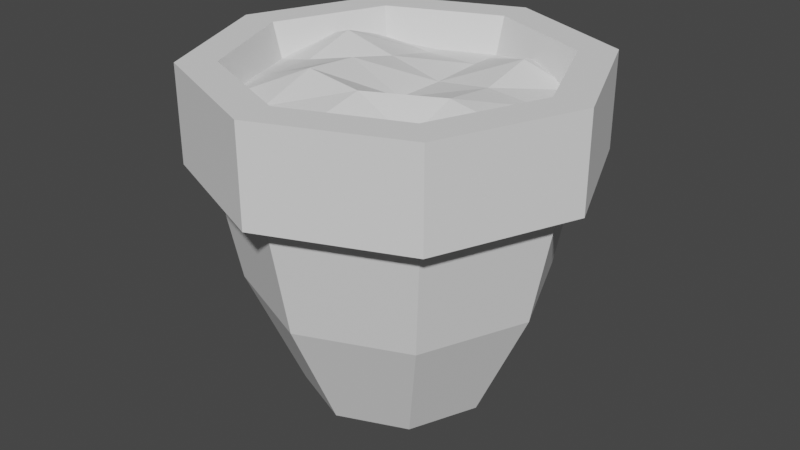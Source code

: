 # Source: potLarge.blend  (saved by Blender 3.1.7; exported with 4.5.12 LTS)
import bpy
from mathutils import Matrix  # noqa: F401  (used for matrix-valued properties, if any)

bpy.ops.wm.read_factory_settings(use_empty=True)
scene = bpy.context.scene
scene.name = 'Scene'

# ---- world
world_world = bpy.data.worlds.new('World'); scene.world = world_world
world_world.use_nodes = True; world_world.node_tree.nodes.clear()
_N = world_world.node_tree.nodes; _L = world_world.node_tree.links
n0 = _N.new('ShaderNodeOutputWorld'); n0.name = 'World Output'; n0.location = (300, 300)
n1 = _N.new('ShaderNodeBackground'); n1.name = 'Background'; n1.location = (10, 300)
n1.inputs[0].default_value = (0.05088, 0.05088, 0.05088, 1.0)
_L.new(n1.outputs[0], n0.inputs[0])
n0.is_active_output = True
world_world.color = (0.05088, 0.05088, 0.05088)
world_world.use_sun_shadow = False
world_world.sun_shadow_jitter_overblur = 0.0

# ---- meshes
me_cylinder_001 = bpy.data.meshes.new('Cylinder.001')
me_cylinder_001.from_pydata([(-3.329e-09, 0.1715, -0.3), (-1.58e-09, 0.2857, 0.3), (0.1213, 0.1213, -0.3), (0.202, 0.202, 0.3), (0.1715, -1.082e-08, -0.3), (0.2857, -1.307e-08, 0.3), (0.1213, -0.1213, -0.3), (0.202, -0.202, 0.3), (-1.832e-08, -0.1715, -0.3), (-2.656e-08, -0.2857, 0.3), (-0.1213, -0.1213, -0.3), (-0.202, -0.202, 0.3), (-0.1715, -1.284e-09, -0.3), (-0.2857, 2.824e-09, 0.3), (-0.1213, 0.1213, -0.3), (-0.202, 0.202, 0.3), (0.0, 0.31, 0.1273), (0.2192, 0.2192, 0.1273), (0.31, -1.355e-08, 0.1273), (0.2192, -0.2192, 0.1273), (-2.71e-08, -0.31, 0.1273), (-0.2192, -0.2192, 0.1273), (-0.31, 3.697e-09, 0.1273), (-0.2192, 0.2192, 0.1273), (0.1898, 0.1898, -0.08636), (0.2684, -1.273e-08, -0.08636), (0.1898, -0.1898, -0.08636), (-2.446e-08, -0.2684, -0.08636), (-0.1898, -0.1898, -0.08636), (-0.2684, 2.201e-09, -0.08636), (-0.1898, 0.1898, -0.08636), (-1e-09, 0.2684, -0.08636), (0.2495, 0.2495, 0.3), (-1.761e-09, 0.3529, 0.3), (-1.761e-09, 0.3529, 0.1273), (0.3529, -1.443e-08, 0.3), (0.2495, -0.2495, 0.3), (-2.886e-08, -0.3529, 0.3), (-0.2495, -0.2495, 0.3), (-0.3529, 1.055e-09, 0.3), (-0.2495, 0.2495, 0.3), (0.2495, 0.2495, 0.1273), (0.3529, -1.443e-08, 0.1273), (0.2495, -0.2495, 0.1273), (-2.886e-08, -0.3529, 0.1273), (-0.2495, -0.2495, 0.1273), (-0.3529, 1.055e-09, 0.1273), (-0.2495, 0.2495, 0.1273), (0.1196, 0.1196, -0.1028), (-2.456e-09, 0.1691, -0.1028), (0.1691, -1.078e-08, -0.1028), (0.1196, -0.1196, -0.1028), (-1.724e-08, -0.1691, -0.1028), (-0.1196, -0.1196, -0.1028), (-0.1691, -1.37e-09, -0.1028), (-0.1196, 0.1196, -0.1028)], [], [(9, 11, 38, 37), (20, 19, 43, 44), (21, 20, 44, 45), (13, 15, 40, 39), (3, 5, 35, 32), (22, 21, 45, 46), (5, 3, 48, 50), (7, 9, 37, 36), (23, 22, 46, 47), (0, 2, 4, 6, 8, 10, 12, 14), (30, 23, 16, 31), (29, 22, 23, 30), (28, 21, 22, 29), (27, 20, 21, 28), (26, 19, 20, 27), (25, 18, 19, 26), (24, 17, 18, 25), (31, 16, 17, 24), (0, 31, 24, 2), (2, 24, 25, 4), (4, 25, 26, 6), (6, 26, 27, 8), (8, 27, 28, 10), (10, 28, 29, 12), (12, 29, 30, 14), (14, 30, 31, 0), (34, 33, 32, 41), (41, 32, 35, 42), (42, 35, 36, 43), (43, 36, 37, 44), (44, 37, 38, 45), (45, 38, 39, 46), (46, 39, 40, 47), (47, 40, 33, 34), (19, 18, 42, 43), (5, 7, 36, 35), (15, 1, 33, 40), (18, 17, 41, 42), (1, 3, 32, 33), (17, 16, 34, 41), (11, 13, 39, 38), (16, 23, 47, 34), (48, 49, 55, 54, 53, 52, 51, 50), (11, 9, 52, 53), (1, 15, 55, 49), (3, 1, 49, 48), (7, 5, 50, 51), (13, 11, 53, 54), (9, 7, 51, 52), (15, 13, 54, 55)])
_uv = me_cylinder_001.uv_layers.new(name='UVMap')
_uv.uv.foreach_set('vector', [0.1542, 0.8829, 0.211, 0.8435, 0.2235, 0.8587, 0.1621, 0.8997, 0.06475, 0.2217, 0.04352, 0.3371, 0.02434, 0.3375, 0.04781, 0.2144, 0.126, 0.1257, 0.06475, 0.2217, 0.04781, 0.2144, 0.1135, 0.1132, 0.2581, 0.7889, 0.2904, 0.7213, 0.3104, 0.7286, 0.2748, 0.8008, 0.2934, 0.5655, 0.2561, 0.4929, 0.2742, 0.4715, 0.3165, 0.5594, 0.2137, 0.0614, 0.126, 0.1257, 0.1135, 0.1132, 0.2069, 0.046, 0.2561, 0.4929, 0.2934, 0.5655, 0.1542, 0.6038, 0.1374, 0.5658, 0.09367, 0.9062, 0.1542, 0.8829, 0.1621, 0.8997, 0.09666, 0.9227, 0.3137, 0.03418, 0.2137, 0.0614, 0.2069, 0.046, 0.3129, 0.0182, 0.3752, 0.2117, 0.3913, 0.2523, 0.374, 0.2924, 0.3334, 0.3085, 0.2932, 0.2912, 0.2771, 0.2505, 0.2945, 0.2104, 0.3351, 0.1943, 0.323, 0.1178, 0.3137, 0.03418, 0.4115, 0.04395, 0.3918, 0.121, 0.2542, 0.1401, 0.2137, 0.0614, 0.3137, 0.03418, 0.323, 0.1178, 0.1952, 0.1875, 0.126, 0.1257, 0.2137, 0.0614, 0.2542, 0.1401, 0.1556, 0.2555, 0.06475, 0.2217, 0.126, 0.1257, 0.1952, 0.1875, 0.143, 0.3353, 0.04352, 0.3371, 0.06475, 0.2217, 0.1556, 0.2555, 0.159, 0.4162, 0.07276, 0.4416, 0.04352, 0.3371, 0.143, 0.3353, 0.4518, 0.1463, 0.4933, 0.0852, 0.5438, 0.1472, 0.4975, 0.187, 0.3918, 0.121, 0.4115, 0.04395, 0.4933, 0.0852, 0.4518, 0.1463, 0.3769, 0.1938, 0.3918, 0.121, 0.4518, 0.1463, 0.4148, 0.2075, 0.4148, 0.2075, 0.4518, 0.1463, 0.4975, 0.187, 0.4451, 0.2327, 0.2437, 0.3832, 0.159, 0.4162, 0.143, 0.3353, 0.233, 0.3335, 0.233, 0.3335, 0.143, 0.3353, 0.1556, 0.2555, 0.239, 0.2841, 0.239, 0.2841, 0.1556, 0.2555, 0.1952, 0.1875, 0.2607, 0.2413, 0.2607, 0.2413, 0.1952, 0.1875, 0.2542, 0.1401, 0.2945, 0.2104, 0.2945, 0.2104, 0.2542, 0.1401, 0.323, 0.1178, 0.3351, 0.1943, 0.3351, 0.1943, 0.323, 0.1178, 0.3918, 0.121, 0.3769, 0.1938, 0.3879, 0.6525, 0.3257, 0.6465, 0.3165, 0.5594, 0.381, 0.547, 0.381, 0.547, 0.3165, 0.5594, 0.2742, 0.4715, 0.3425, 0.4425, 0.02917, 0.974, 0.02576, 0.9261, 0.09666, 0.9227, 0.1041, 0.9687, 0.1041, 0.9687, 0.09666, 0.9227, 0.1621, 0.8997, 0.1819, 0.9466, 0.1819, 0.9466, 0.1621, 0.8997, 0.2235, 0.8587, 0.2567, 0.9018, 0.2567, 0.9018, 0.2235, 0.8587, 0.2748, 0.8008, 0.3203, 0.8354, 0.3203, 0.8354, 0.2748, 0.8008, 0.3104, 0.7286, 0.3659, 0.7507, 0.3659, 0.7507, 0.3104, 0.7286, 0.3257, 0.6465, 0.3879, 0.6525, 0.04352, 0.3371, 0.07276, 0.4416, 0.05778, 0.4535, 0.02434, 0.3375, 0.03149, 0.91, 0.09367, 0.9062, 0.09666, 0.9227, 0.02576, 0.9261, 0.2904, 0.7213, 0.3036, 0.645, 0.3257, 0.6465, 0.3104, 0.7286, 0.5438, 0.1472, 0.4933, 0.0852, 0.5023, 0.07474, 0.556, 0.1437, 0.3036, 0.645, 0.2934, 0.5655, 0.3165, 0.5594, 0.3257, 0.6465, 0.4933, 0.0852, 0.4115, 0.04395, 0.4162, 0.02964, 0.5023, 0.07474, 0.211, 0.8435, 0.2581, 0.7889, 0.2748, 0.8008, 0.2235, 0.8587, 0.4115, 0.04395, 0.3137, 0.03418, 0.3129, 0.0182, 0.4162, 0.02964, 0.105, 0.6348, 0.1409, 0.6488, 0.1564, 0.684, 0.1424, 0.7199, 0.1071, 0.7354, 0.07121, 0.7214, 0.05574, 0.6861, 0.06976, 0.6502, 0.211, 0.8435, 0.1542, 0.8829, 0.09193, 0.772, 0.1202, 0.7498, 0.3036, 0.645, 0.2904, 0.7213, 0.1564, 0.684, 0.1606, 0.6444, 0.2934, 0.5655, 0.3036, 0.645, 0.1606, 0.6444, 0.1542, 0.6038, 0.09367, 0.9062, 0.03149, 0.91, 0.02394, 0.7922, 0.05986, 0.786, 0.2581, 0.7889, 0.211, 0.8435, 0.1202, 0.7498, 0.1424, 0.7199, 0.1542, 0.8829, 0.09367, 0.9062, 0.05986, 0.786, 0.09193, 0.772, 0.2904, 0.7213, 0.2581, 0.7889, 0.1424, 0.7199, 0.1564, 0.684])
me_cylinder_001.use_remesh_fix_poles = True
me_cylinder_001.use_remesh_preserve_attributes = False
me_cylinder_001.update()
me_cylinder_003 = bpy.data.meshes.new('Cylinder.003')
me_cylinder_003.from_pydata([(9.323e-09, 0.2857, -8.941e-08), (0.202, 0.202, 0.0001554), (0.2857, 2.737e-09, -8.941e-08), (0.202, -0.202, 0.01083), (-1.566e-08, -0.2857, 0.001254), (-0.202, -0.202, 0.005704), (-0.2857, 1.863e-08, 0.001321), (-0.202, 0.202, 0.0114), (-1.2e-08, -0.202, 0.01648), (5.665e-09, 0.202, 0.0001554), (-3.166e-09, 1.581e-08, -0.002854), (-0.202, 1.781e-08, 0.01705), (0.202, 6.566e-09, -8.941e-08), (0.101, 0.2439, 0.01823), (0.2439, 0.101, -8.941e-08), (0.2439, -0.101, -8.941e-08), (0.101, -0.2439, 0.0296), (-0.101, -0.2439, 0.005704), (-0.2439, -0.101, 0.005704), (-0.2439, 0.101, 0.03118), (-0.101, 0.2439, -8.941e-08), (-1.383e-08, -0.2439, 0.008184), (-7.582e-09, -0.101, 0.03737), (-0.101, -0.202, 0.01726), (0.101, -0.202, 0.03726), (7.494e-09, 0.2439, -8.941e-08), (-0.101, 0.202, -8.941e-08), (0.101, 0.202, 0.031), (1.25e-09, 0.101, -0.003947), (-0.101, 1.681e-08, 0.04298), (0.101, 1.119e-08, 0.01958), (-0.2439, 1.822e-08, 0.00862), (-0.202, 0.101, 0.04516), (-0.202, -0.101, 0.01726), (0.2439, 4.652e-09, -8.941e-08), (0.202, -0.101, -0.005884), (0.202, 0.101, -8.941e-08), (0.101, -0.101, -0.01687), (-0.101, 0.101, 0.01982), (0.101, 0.101, 0.008588), (-0.101, -0.101, 0.05153)], [], [(3, 24, 16), (40, 22, 10, 29), (1, 13, 27), (0, 20, 25), (39, 28, 10, 30), (7, 19, 32), (3, 15, 35), (38, 32, 11, 29), (6, 18, 31), (37, 35, 12, 30), (2, 14, 34), (31, 18, 33, 11), (14, 1, 36), (22, 37, 30, 10), (8, 24, 37, 22), (24, 3, 35, 37), (35, 15, 34, 12), (18, 5, 33), (28, 38, 29, 10), (9, 26, 38, 28), (26, 7, 32, 38), (32, 19, 31, 11), (15, 2, 34), (25, 20, 26, 9), (19, 6, 31), (36, 39, 30, 12), (1, 27, 39, 36), (27, 9, 28, 39), (27, 13, 25, 9), (20, 7, 26), (24, 8, 21, 16), (13, 0, 25), (33, 40, 29, 11), (5, 23, 40, 33), (23, 8, 22, 40), (16, 21, 4), (23, 17, 21, 8), (21, 17, 4), (23, 5, 17), (34, 14, 36, 12)])
_uv = me_cylinder_003.uv_layers.new(name='UVMap')
_uv.uv.foreach_set('vector', [0.5573, 0.4191, 0.5862, 0.4905, 0.557, 0.5019, 0.7134, 0.5961, 0.6823, 0.5295, 0.7523, 0.4907, 0.7808, 0.5673, 0.8312, 0.2935, 0.8902, 0.3512, 0.8609, 0.3637, 0.9485, 0.4098, 0.9485, 0.4914, 0.9197, 0.4218, 0.7927, 0.3928, 0.8215, 0.4626, 0.7523, 0.4907, 0.7253, 0.4216, 0.9483, 0.5732, 0.8912, 0.6326, 0.8772, 0.6036, 0.5573, 0.4191, 0.6121, 0.3581, 0.6258, 0.3863, 0.8501, 0.5339, 0.8772, 0.6036, 0.8106, 0.6385, 0.7808, 0.5673, 0.836, 0.6957, 0.7547, 0.6973, 0.8232, 0.667, 0.6572, 0.4514, 0.6258, 0.3863, 0.6936, 0.3545, 0.7253, 0.4216, 0.6677, 0.2978, 0.7496, 0.2953, 0.6807, 0.3263, 0.8232, 0.667, 0.7547, 0.6973, 0.7422, 0.6677, 0.8106, 0.6385, 0.7496, 0.2953, 0.8312, 0.2935, 0.7622, 0.3238, 0.6823, 0.5295, 0.6572, 0.4514, 0.7253, 0.4216, 0.7523, 0.4907, 0.6131, 0.5606, 0.5862, 0.4905, 0.6572, 0.4514, 0.6823, 0.5295, 0.5862, 0.4905, 0.5573, 0.4191, 0.6258, 0.3863, 0.6572, 0.4514, 0.6258, 0.3863, 0.6121, 0.3581, 0.6807, 0.3263, 0.6936, 0.3545, 0.7547, 0.6973, 0.6732, 0.6984, 0.7422, 0.6677, 0.8215, 0.4626, 0.8501, 0.5339, 0.7808, 0.5673, 0.7523, 0.4907, 0.891, 0.4338, 0.9197, 0.5032, 0.8501, 0.5339, 0.8215, 0.4626, 0.9197, 0.5032, 0.9483, 0.5732, 0.8772, 0.6036, 0.8501, 0.5339, 0.8772, 0.6036, 0.8912, 0.6326, 0.8232, 0.667, 0.8106, 0.6385, 0.6121, 0.3581, 0.6677, 0.2978, 0.6807, 0.3263, 0.9197, 0.4218, 0.9485, 0.4914, 0.9197, 0.5032, 0.891, 0.4338, 0.8912, 0.6326, 0.836, 0.6957, 0.8232, 0.667, 0.7622, 0.3238, 0.7927, 0.3928, 0.7253, 0.4216, 0.6936, 0.3545, 0.8312, 0.2935, 0.8609, 0.3637, 0.7927, 0.3928, 0.7622, 0.3238, 0.8609, 0.3637, 0.891, 0.4338, 0.8215, 0.4626, 0.7927, 0.3928, 0.8609, 0.3637, 0.8902, 0.3512, 0.9197, 0.4218, 0.891, 0.4338, 0.9485, 0.4914, 0.9483, 0.5732, 0.9197, 0.5032, 0.5862, 0.4905, 0.6131, 0.5606, 0.5843, 0.5732, 0.557, 0.5019, 0.8902, 0.3512, 0.9485, 0.4098, 0.9197, 0.4218, 0.7422, 0.6677, 0.7134, 0.5961, 0.7808, 0.5673, 0.8106, 0.6385, 0.6732, 0.6984, 0.6435, 0.6288, 0.7134, 0.5961, 0.7422, 0.6677, 0.6435, 0.6288, 0.6131, 0.5606, 0.6823, 0.5295, 0.7134, 0.5961, 0.557, 0.5019, 0.5843, 0.5732, 0.5554, 0.5856, 0.6435, 0.6288, 0.6141, 0.642, 0.5843, 0.5732, 0.6131, 0.5606, 0.5843, 0.5732, 0.6141, 0.642, 0.5554, 0.5856, 0.6435, 0.6288, 0.6732, 0.6984, 0.6141, 0.642, 0.6807, 0.3263, 0.7496, 0.2953, 0.7622, 0.3238, 0.6936, 0.3545])
me_cylinder_003.use_remesh_fix_poles = True
me_cylinder_003.use_remesh_preserve_attributes = False
me_cylinder_003.update()

# ---- objects
ob_potlarge = bpy.data.objects.new('potLarge', me_cylinder_001)
ob_potlargedirt = bpy.data.objects.new('potLargeDirt', me_cylinder_003)

# ---- transforms, parenting, visibility, modifiers, constraints
ob_potlarge.location = (0.0, 0.0, 0.3)
ob_potlargedirt.location = (-1.09e-08, -1.581e-08, 0.5334)

# ---- collection membership
scene.collection.objects.link(ob_potlarge)
scene.collection.objects.link(ob_potlargedirt)

# ---- scene / render settings (as saved in the file)
scene.frame_start = 1; scene.frame_end = 250; scene.frame_set(1)
scene.render.engine = 'BLENDER_EEVEE_NEXT'
scene.cycles.sampling_pattern = 'TABULATED_SOBOL'
scene.cycles.use_light_tree = False
scene.view_settings.view_transform = 'Filmic'
bpy.context.view_layer.update()

# ---- added for rendering (the .blend has no active camera and no usable light): camera, sun
cam_auto = bpy.data.cameras.new('AutoCamera')
cam_auto.lens = 50.0
cam_auto.sensor_width = 36.0
cam_auto.clip_end = 1000.0
ob_auto_camera = bpy.data.objects.new('AutoCamera', cam_auto)
scene.collection.objects.link(ob_auto_camera)
ob_auto_camera.location = (1.07748, -1.29298, 1.16199)
ob_auto_camera.rotation_euler = (1.09748, -7.21219e-08, 0.694738)
scene.camera = ob_auto_camera
light_auto_sun = bpy.data.lights.new('AutoSun', 'SUN')
light_auto_sun.energy = 3.0
light_auto_sun.angle = 0.0523599
ob_auto_sun = bpy.data.objects.new('AutoSun', light_auto_sun)
scene.collection.objects.link(ob_auto_sun)
ob_auto_sun.rotation_euler = (0.872665, 0.174533, 0.523599)
bpy.context.view_layer.update()
